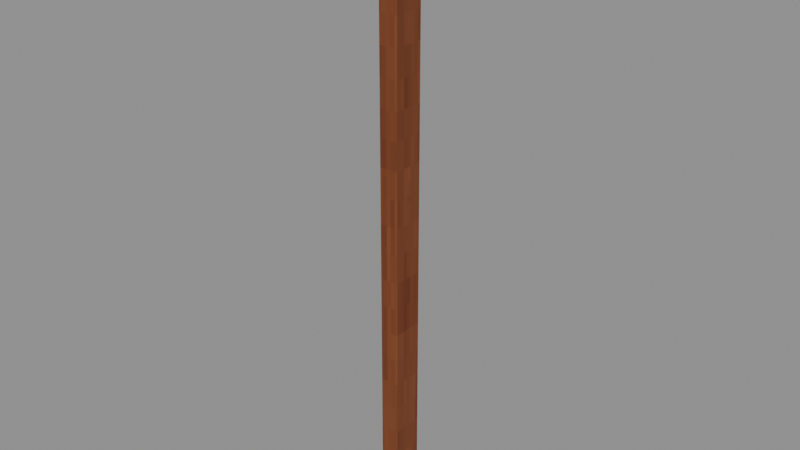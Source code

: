 # Source: Frame-left.blend  (saved by Blender 4.3.34; exported with 4.5.12 LTS)
import bpy
from mathutils import Matrix  # noqa: F401  (used for matrix-valued properties, if any)

bpy.ops.wm.read_factory_settings(use_empty=True)
scene = bpy.context.scene
scene.name = 'Isolated part'

# ---- collections
col_part_frame_left = bpy.data.collections.new('Part.Frame-left'); scene.collection.children.link(col_part_frame_left)

# ---- images (referenced by path relative to the original .blend; pixels are not part of the script)
import os
ASSET_DIR = os.environ.get("B2B_ASSET_DIR", "")  # directory of the original .blend (textures are referenced by path, not embedded)
HERE = os.path.dirname(os.path.abspath(__file__))  # packed textures are extracted next to this script under _unpacked/

def load_image(name, relpath, width, height, colorspace="sRGB"):
    """Load a texture the original file referenced (path relative to the .blend, or extracted next to this script)."""
    p = next((c for c in (os.path.join(HERE, relpath), os.path.join(ASSET_DIR, relpath)) if relpath and os.path.exists(c)), "")
    if p:
        img = bpy.data.images.load(p, check_existing=True)
        img.name = name
    else:  # same state as the original file: an image datablock whose file is absent (Cycles renders it pink)
        img = bpy.data.images.new(name, width, height)
        img.source = "FILE"
        img.filepath = "//" + (relpath or name)
    img.colorspace_settings.name = colorspace
    return img
img_minecraft___window_joinery = load_image('Minecraft • Window joinery', '_unpacked/Window_joinery.f031b160.png', 64, 64, 'sRGB')
img_minecraft___edge_trim = load_image('Minecraft • Edge trim', '_unpacked/Edge_trim.c9b2b6f2.png', 64, 64, 'sRGB')

# ---- materials (node trees are filled in below, after node groups)
mat_minecraft___window_joinery = bpy.data.materials.new('Minecraft / Window joinery')
mat_minecraft___window_joinery.diffuse_color = (0.4549, 0.2275, 0.102, 1.0)
mat_minecraft___edge_trim = bpy.data.materials.new('Minecraft / Edge trim')
mat_minecraft___edge_trim.diffuse_color = (0.5843, 0.3451, 0.1647, 1.0)

# ---- material node trees
mat_minecraft___window_joinery.use_nodes = True; mat_minecraft___window_joinery.node_tree.nodes.clear()
_N = mat_minecraft___window_joinery.node_tree.nodes; _L = mat_minecraft___window_joinery.node_tree.links
n0 = _N.new('ShaderNodeBsdfPrincipled'); n0.name = 'Principled BSDF'; n0.location = (10, 300)
n0.inputs[2].default_value = 0.85
n1 = _N.new('ShaderNodeOutputMaterial'); n1.name = 'Material Output'; n1.location = (300, 300)
n2 = _N.new('ShaderNodeTexImage'); n2.name = 'Image Texture'; n2.location = (-580, 280)
n2.image = img_minecraft___window_joinery
n2.interpolation = 'Closest'
_L.new(n0.outputs[0], n1.inputs[0])
_L.new(n2.outputs[0], n0.inputs[0])
n1.is_active_output = True
mat_minecraft___edge_trim.use_nodes = True; mat_minecraft___edge_trim.node_tree.nodes.clear()
_N = mat_minecraft___edge_trim.node_tree.nodes; _L = mat_minecraft___edge_trim.node_tree.links
n0 = _N.new('ShaderNodeBsdfPrincipled'); n0.name = 'Principled BSDF'; n0.location = (10, 300)
n0.inputs[2].default_value = 0.85
n1 = _N.new('ShaderNodeOutputMaterial'); n1.name = 'Material Output'; n1.location = (300, 300)
n2 = _N.new('ShaderNodeTexImage'); n2.name = 'Image Texture'; n2.location = (-580, 280)
n2.image = img_minecraft___edge_trim
n2.interpolation = 'Closest'
_L.new(n0.outputs[0], n1.inputs[0])
_L.new(n2.outputs[0], n0.inputs[0])
n1.is_active_output = True

# ---- meshes
me_projectboard_frame_001 = bpy.data.meshes.new('ProjectBoard.Frame.001')
me_projectboard_frame_001.from_pydata([(-0.0415, -0.07, 0.0), (0.0415, -0.07, 0.0), (0.0415, 0.07, 0.0), (-0.0415, 0.07, 0.0), (-0.0415, -0.07, 2.64), (0.0415, -0.07, 2.64), (0.0415, 0.07, 2.64), (-0.0415, 0.07, 2.64)], [], [(0, 3, 2, 1), (4, 5, 6, 7), (0, 1, 5, 4), (1, 2, 6, 5), (2, 3, 7, 6), (3, 0, 4, 7)])
_uv = me_projectboard_frame_001.uv_layers.new(name='UV0.Surface')
_uv.uv.foreach_set('vector', [0.1054, -0.4019, 0.2174, -0.4019, 0.2174, -0.3355, 0.1054, -0.3355, 0.1054, -0.4019, 0.1054, -0.3355, 0.2174, -0.3355, 0.2174, -0.4019, 0.1734, -0.4019, 0.1734, -0.3355, 1.557, -0.3355, 1.557, -0.4019, 0.1734, 0.3401, 0.1734, 0.4521, 1.557, 0.4521, 1.557, 0.3401, 0.1734, -0.3355, 0.1734, -0.4019, 1.557, -0.4019, 1.557, -0.3355, 0.1734, 0.4521, 0.1734, 0.3401, 1.557, 0.3401, 1.557, 0.4521])
_uv.active_render = True
_uv = me_projectboard_frame_001.uv_layers.new(name='UV1.Paint')
_uv.uv.foreach_set('vector', [0.9657, 0.4382, 0.9657, 0.4749, 0.9418, 0.4749, 0.9418, 0.4382, 0.9418, 0.4844, 0.9657, 0.4844, 0.9657, 0.5211, 0.9418, 0.5211, 0.575, 0.9581, 0.5511, 0.9581, 0.5511, 0.5047, 0.575, 0.5047, 0.2432, 0.9581, 0.2029, 0.9581, 0.2029, 0.5047, 0.2432, 0.5047, 0.6093, 0.9581, 0.5854, 0.9581, 0.5854, 0.5047, 0.6093, 0.5047, 0.2939, 0.9581, 0.2536, 0.9581, 0.2536, 0.5047, 0.2939, 0.5047])
me_projectboard_frame_001.materials.append(mat_minecraft___window_joinery)
me_projectboard_frame_001.materials.append(mat_minecraft___edge_trim)
me_projectboard_frame_001.update()

# ---- objects
ob_frame_left = bpy.data.objects.new('Frame-left', me_projectboard_frame_001)

# ---- transforms, parenting, visibility, modifiers, constraints
ob_frame_left.location = (0.0, 0.0, 0.0)
_m = ob_frame_left.modifiers.new('Hand-finished edges', 'BEVEL')
_m.width = 0.005
_m.width_pct = 0.005
_m.harden_normals = True

# ---- collection membership
col_part_frame_left.objects.link(ob_frame_left)

# ---- scene / render settings (as saved in the file)
scene.frame_start = 1; scene.frame_end = 250; scene.frame_set(1)
scene.render.engine = 'BLENDER_EEVEE_NEXT'
scene.render.image_settings.exr_codec = 'NONE'
scene.render.simplify_subdivision_render = 0
scene.render.simplify_child_particles_render = 0.0
scene.eevee.use_volume_custom_range = False
scene.eevee.use_fast_gi = False
scene.eevee.use_shadows = False
scene.view_settings.white_balance_temperature = 0.0
scene.view_settings.white_balance_tint = 0.0
scene.view_settings.white_balance_whitepoint = (2.97, 0.5193, -0.0414)
bpy.context.view_layer.update()

# ---- added for rendering (the .blend has no active camera and no usable light): camera, sun + grey world if the file has none
cam_auto = bpy.data.cameras.new('AutoCamera')
cam_auto.lens = 50.0
cam_auto.sensor_width = 36.0
cam_auto.clip_end = 1000.0
ob_auto_camera = bpy.data.objects.new('AutoCamera', cam_auto)
scene.collection.objects.link(ob_auto_camera)
ob_auto_camera.location = (2.44723, -2.93668, 3.27778)
ob_auto_camera.rotation_euler = (1.09748, -7.21219e-08, 0.694738)
scene.camera = ob_auto_camera
light_auto_sun = bpy.data.lights.new('AutoSun', 'SUN')
light_auto_sun.energy = 3.0
light_auto_sun.angle = 0.0523599
ob_auto_sun = bpy.data.objects.new('AutoSun', light_auto_sun)
scene.collection.objects.link(ob_auto_sun)
ob_auto_sun.rotation_euler = (0.872665, 0.174533, 0.523599)
if scene.world is None:
    world_auto = bpy.data.worlds.new('AutoWorld')
    world_auto.color = (0.3, 0.3, 0.3)
    scene.world = world_auto
bpy.context.view_layer.update()

